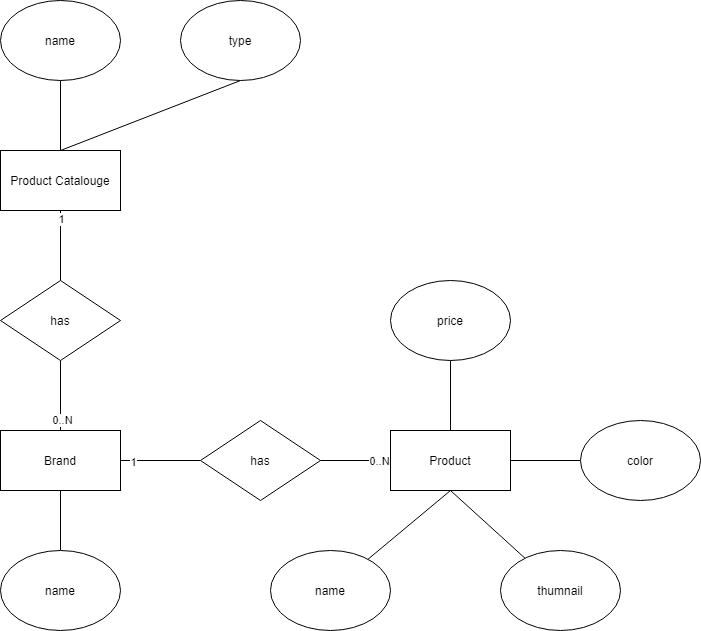

The diagram above was exported from draw.io. Its source (the exported page's mxGraphModel, read from the mxfile embedded in the PNG):
<mxGraphModel dx="1422" dy="785" grid="1" gridSize="10" guides="1" tooltips="1" connect="1" arrows="1" fold="1" page="1" pageScale="1" pageWidth="850" pageHeight="1100" math="0" shadow="0">
  <root>
    <mxCell id="1N2d9zZOVQ_6jcv3_7ix-0" />
    <mxCell id="1N2d9zZOVQ_6jcv3_7ix-1" parent="1N2d9zZOVQ_6jcv3_7ix-0" />
    <mxCell id="1N2d9zZOVQ_6jcv3_7ix-5" style="edgeStyle=orthogonalEdgeStyle;rounded=0;orthogonalLoop=1;jettySize=auto;html=1;startArrow=none;startFill=0;endArrow=none;endFill=0;" edge="1" parent="1N2d9zZOVQ_6jcv3_7ix-1" source="1N2d9zZOVQ_6jcv3_7ix-2" target="1N2d9zZOVQ_6jcv3_7ix-4">
      <mxGeometry relative="1" as="geometry" />
    </mxCell>
    <mxCell id="1N2d9zZOVQ_6jcv3_7ix-7" value="1" style="edgeLabel;html=1;align=center;verticalAlign=middle;resizable=0;points=[];" vertex="1" connectable="0" parent="1N2d9zZOVQ_6jcv3_7ix-5">
      <mxGeometry x="-0.7741" relative="1" as="geometry">
        <mxPoint as="offset" />
      </mxGeometry>
    </mxCell>
    <mxCell id="1N2d9zZOVQ_6jcv3_7ix-32" style="edgeStyle=none;rounded=0;orthogonalLoop=1;jettySize=auto;html=1;entryX=0.5;entryY=1;entryDx=0;entryDy=0;startArrow=none;startFill=0;endArrow=none;endFill=0;" edge="1" parent="1N2d9zZOVQ_6jcv3_7ix-1" target="1N2d9zZOVQ_6jcv3_7ix-31">
      <mxGeometry relative="1" as="geometry">
        <mxPoint x="410" y="200" as="sourcePoint" />
      </mxGeometry>
    </mxCell>
    <mxCell id="1N2d9zZOVQ_6jcv3_7ix-2" value="Product Catalouge" style="rounded=0;whiteSpace=wrap;html=1;" vertex="1" parent="1N2d9zZOVQ_6jcv3_7ix-1">
      <mxGeometry x="350" y="200" width="120" height="60" as="geometry" />
    </mxCell>
    <mxCell id="1N2d9zZOVQ_6jcv3_7ix-11" style="edgeStyle=orthogonalEdgeStyle;rounded=0;orthogonalLoop=1;jettySize=auto;html=1;startArrow=none;startFill=0;endArrow=none;endFill=0;" edge="1" parent="1N2d9zZOVQ_6jcv3_7ix-1" source="1N2d9zZOVQ_6jcv3_7ix-3" target="1N2d9zZOVQ_6jcv3_7ix-10">
      <mxGeometry relative="1" as="geometry" />
    </mxCell>
    <mxCell id="1N2d9zZOVQ_6jcv3_7ix-13" value="1" style="edgeLabel;html=1;align=center;verticalAlign=middle;resizable=0;points=[];" vertex="1" connectable="0" parent="1N2d9zZOVQ_6jcv3_7ix-11">
      <mxGeometry x="-0.6888" y="-1" relative="1" as="geometry">
        <mxPoint as="offset" />
      </mxGeometry>
    </mxCell>
    <mxCell id="1N2d9zZOVQ_6jcv3_7ix-34" style="edgeStyle=none;rounded=0;orthogonalLoop=1;jettySize=auto;html=1;startArrow=none;startFill=0;endArrow=none;endFill=0;" edge="1" parent="1N2d9zZOVQ_6jcv3_7ix-1" source="1N2d9zZOVQ_6jcv3_7ix-3" target="1N2d9zZOVQ_6jcv3_7ix-33">
      <mxGeometry relative="1" as="geometry" />
    </mxCell>
    <mxCell id="1N2d9zZOVQ_6jcv3_7ix-3" value="Brand" style="rounded=0;whiteSpace=wrap;html=1;" vertex="1" parent="1N2d9zZOVQ_6jcv3_7ix-1">
      <mxGeometry x="350" y="480" width="120" height="60" as="geometry" />
    </mxCell>
    <mxCell id="1N2d9zZOVQ_6jcv3_7ix-6" style="edgeStyle=orthogonalEdgeStyle;rounded=0;orthogonalLoop=1;jettySize=auto;html=1;startArrow=none;startFill=0;endArrow=none;endFill=0;" edge="1" parent="1N2d9zZOVQ_6jcv3_7ix-1" source="1N2d9zZOVQ_6jcv3_7ix-4" target="1N2d9zZOVQ_6jcv3_7ix-3">
      <mxGeometry relative="1" as="geometry" />
    </mxCell>
    <mxCell id="1N2d9zZOVQ_6jcv3_7ix-8" value="0..N" style="edgeLabel;html=1;align=center;verticalAlign=middle;resizable=0;points=[];" vertex="1" connectable="0" parent="1N2d9zZOVQ_6jcv3_7ix-6">
      <mxGeometry x="0.6952" y="1" relative="1" as="geometry">
        <mxPoint as="offset" />
      </mxGeometry>
    </mxCell>
    <mxCell id="1N2d9zZOVQ_6jcv3_7ix-4" value="has" style="rhombus;whiteSpace=wrap;html=1;" vertex="1" parent="1N2d9zZOVQ_6jcv3_7ix-1">
      <mxGeometry x="350" y="330" width="120" height="80" as="geometry" />
    </mxCell>
    <mxCell id="1N2d9zZOVQ_6jcv3_7ix-36" style="edgeStyle=none;rounded=0;orthogonalLoop=1;jettySize=auto;html=1;startArrow=none;startFill=0;endArrow=none;endFill=0;exitX=0.5;exitY=1;exitDx=0;exitDy=0;" edge="1" parent="1N2d9zZOVQ_6jcv3_7ix-1" source="1N2d9zZOVQ_6jcv3_7ix-9" target="1N2d9zZOVQ_6jcv3_7ix-35">
      <mxGeometry relative="1" as="geometry" />
    </mxCell>
    <mxCell id="1N2d9zZOVQ_6jcv3_7ix-70" style="edgeStyle=none;rounded=0;orthogonalLoop=1;jettySize=auto;html=1;startArrow=none;startFill=0;endArrow=none;endFill=0;" edge="1" parent="1N2d9zZOVQ_6jcv3_7ix-1" source="1N2d9zZOVQ_6jcv3_7ix-9" target="1N2d9zZOVQ_6jcv3_7ix-69">
      <mxGeometry relative="1" as="geometry" />
    </mxCell>
    <mxCell id="1N2d9zZOVQ_6jcv3_7ix-72" style="edgeStyle=none;rounded=0;orthogonalLoop=1;jettySize=auto;html=1;startArrow=none;startFill=0;endArrow=none;endFill=0;" edge="1" parent="1N2d9zZOVQ_6jcv3_7ix-1" source="1N2d9zZOVQ_6jcv3_7ix-9" target="1N2d9zZOVQ_6jcv3_7ix-71">
      <mxGeometry relative="1" as="geometry" />
    </mxCell>
    <mxCell id="1N2d9zZOVQ_6jcv3_7ix-9" value="Product" style="rounded=0;whiteSpace=wrap;html=1;" vertex="1" parent="1N2d9zZOVQ_6jcv3_7ix-1">
      <mxGeometry x="740" y="480" width="120" height="60" as="geometry" />
    </mxCell>
    <mxCell id="1N2d9zZOVQ_6jcv3_7ix-16" style="edgeStyle=orthogonalEdgeStyle;rounded=0;orthogonalLoop=1;jettySize=auto;html=1;startArrow=none;startFill=0;endArrow=none;endFill=0;" edge="1" parent="1N2d9zZOVQ_6jcv3_7ix-1" source="1N2d9zZOVQ_6jcv3_7ix-10" target="1N2d9zZOVQ_6jcv3_7ix-9">
      <mxGeometry relative="1" as="geometry" />
    </mxCell>
    <mxCell id="1N2d9zZOVQ_6jcv3_7ix-17" value="0..N" style="edgeLabel;html=1;align=center;verticalAlign=middle;resizable=0;points=[];" vertex="1" connectable="0" parent="1N2d9zZOVQ_6jcv3_7ix-16">
      <mxGeometry x="0.6514" relative="1" as="geometry">
        <mxPoint as="offset" />
      </mxGeometry>
    </mxCell>
    <mxCell id="1N2d9zZOVQ_6jcv3_7ix-10" value="has" style="rhombus;whiteSpace=wrap;html=1;" vertex="1" parent="1N2d9zZOVQ_6jcv3_7ix-1">
      <mxGeometry x="550" y="470" width="120" height="80" as="geometry" />
    </mxCell>
    <mxCell id="1N2d9zZOVQ_6jcv3_7ix-30" style="edgeStyle=none;rounded=0;orthogonalLoop=1;jettySize=auto;html=1;entryX=0.5;entryY=0;entryDx=0;entryDy=0;startArrow=none;startFill=0;endArrow=none;endFill=0;" edge="1" parent="1N2d9zZOVQ_6jcv3_7ix-1" source="1N2d9zZOVQ_6jcv3_7ix-29" target="1N2d9zZOVQ_6jcv3_7ix-2">
      <mxGeometry relative="1" as="geometry" />
    </mxCell>
    <mxCell id="1N2d9zZOVQ_6jcv3_7ix-29" value="name" style="ellipse;whiteSpace=wrap;html=1;" vertex="1" parent="1N2d9zZOVQ_6jcv3_7ix-1">
      <mxGeometry x="350" y="50" width="120" height="80" as="geometry" />
    </mxCell>
    <mxCell id="1N2d9zZOVQ_6jcv3_7ix-31" value="type" style="ellipse;whiteSpace=wrap;html=1;" vertex="1" parent="1N2d9zZOVQ_6jcv3_7ix-1">
      <mxGeometry x="530" y="50" width="120" height="80" as="geometry" />
    </mxCell>
    <mxCell id="1N2d9zZOVQ_6jcv3_7ix-33" value="name" style="ellipse;whiteSpace=wrap;html=1;" vertex="1" parent="1N2d9zZOVQ_6jcv3_7ix-1">
      <mxGeometry x="350" y="600" width="120" height="80" as="geometry" />
    </mxCell>
    <mxCell id="1N2d9zZOVQ_6jcv3_7ix-35" value="name" style="ellipse;whiteSpace=wrap;html=1;" vertex="1" parent="1N2d9zZOVQ_6jcv3_7ix-1">
      <mxGeometry x="620" y="600" width="120" height="80" as="geometry" />
    </mxCell>
    <mxCell id="1N2d9zZOVQ_6jcv3_7ix-68" style="edgeStyle=none;rounded=0;orthogonalLoop=1;jettySize=auto;html=1;entryX=0.5;entryY=1;entryDx=0;entryDy=0;startArrow=none;startFill=0;endArrow=none;endFill=0;" edge="1" parent="1N2d9zZOVQ_6jcv3_7ix-1" source="1N2d9zZOVQ_6jcv3_7ix-67" target="1N2d9zZOVQ_6jcv3_7ix-9">
      <mxGeometry relative="1" as="geometry" />
    </mxCell>
    <mxCell id="1N2d9zZOVQ_6jcv3_7ix-67" value="thumnail" style="ellipse;whiteSpace=wrap;html=1;" vertex="1" parent="1N2d9zZOVQ_6jcv3_7ix-1">
      <mxGeometry x="850" y="600" width="120" height="80" as="geometry" />
    </mxCell>
    <mxCell id="1N2d9zZOVQ_6jcv3_7ix-69" value="color" style="ellipse;whiteSpace=wrap;html=1;" vertex="1" parent="1N2d9zZOVQ_6jcv3_7ix-1">
      <mxGeometry x="930" y="470" width="120" height="80" as="geometry" />
    </mxCell>
    <mxCell id="1N2d9zZOVQ_6jcv3_7ix-71" value="price" style="ellipse;whiteSpace=wrap;html=1;" vertex="1" parent="1N2d9zZOVQ_6jcv3_7ix-1">
      <mxGeometry x="740" y="330" width="120" height="80" as="geometry" />
    </mxCell>
  </root>
</mxGraphModel>